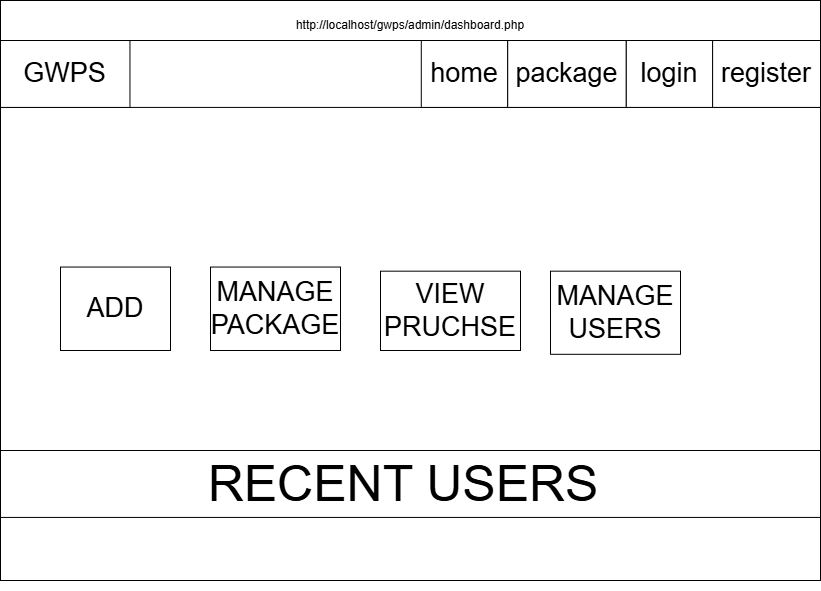

The diagram above was exported from draw.io. Its source (the exported page's mxGraphModel, read from the mxfile embedded in the PNG):
<mxGraphModel dx="1097" dy="597" grid="1" gridSize="10" guides="1" tooltips="1" connect="1" arrows="1" fold="1" page="1" pageScale="1" pageWidth="827" pageHeight="583" math="0" shadow="0">
  <root>
    <mxCell id="0" />
    <mxCell id="1" parent="0" />
    <mxCell id="kVy3P8yhF3Awcbwi_ZaX-238" connectable="0" parent="1" style="group" value="" vertex="1">
      <mxGeometry height="580" width="820" x="210" y="270" as="geometry" />
    </mxCell>
    <mxCell id="kVy3P8yhF3Awcbwi_ZaX-239" parent="kVy3P8yhF3Awcbwi_ZaX-238" style="rounded=0;whiteSpace=wrap;html=1;fillColor=none;" value="" vertex="1">
      <mxGeometry height="580" width="820" y="-10" as="geometry" />
    </mxCell>
    <mxCell id="kVy3P8yhF3Awcbwi_ZaX-240" parent="kVy3P8yhF3Awcbwi_ZaX-238" style="rounded=0;whiteSpace=wrap;html=1;fillColor=none;" value="" vertex="1">
      <mxGeometry height="66.9230769230769" width="820" y="30" as="geometry" />
    </mxCell>
    <mxCell id="kVy3P8yhF3Awcbwi_ZaX-241" parent="kVy3P8yhF3Awcbwi_ZaX-238" style="rounded=0;whiteSpace=wrap;html=1;" value="&lt;font style=&quot;font-size: 27px;&quot;&gt;GWPS&lt;/font&gt;" vertex="1">
      <mxGeometry height="66.9230769230769" width="129.47368421052633" y="30" as="geometry" />
    </mxCell>
    <mxCell id="kVy3P8yhF3Awcbwi_ZaX-242" parent="kVy3P8yhF3Awcbwi_ZaX-238" style="rounded=0;whiteSpace=wrap;html=1;" value="&lt;font style=&quot;font-size: 27px;&quot;&gt;package&lt;/font&gt;" vertex="1">
      <mxGeometry height="66.9230769230769" width="118.68421052631581" x="507.10526315789485" y="30" as="geometry" />
    </mxCell>
    <mxCell id="kVy3P8yhF3Awcbwi_ZaX-243" parent="kVy3P8yhF3Awcbwi_ZaX-238" style="rounded=0;whiteSpace=wrap;html=1;" value="&lt;font style=&quot;font-size: 27px;&quot;&gt;login&lt;/font&gt;" vertex="1">
      <mxGeometry height="66.9230769230769" width="86.31578947368422" x="625.7894736842105" y="30" as="geometry" />
    </mxCell>
    <mxCell id="kVy3P8yhF3Awcbwi_ZaX-244" parent="kVy3P8yhF3Awcbwi_ZaX-238" style="rounded=0;whiteSpace=wrap;html=1;" value="&lt;font style=&quot;font-size: 27px;&quot;&gt;register&lt;/font&gt;" vertex="1">
      <mxGeometry height="66.9230769230769" width="107.89473684210527" x="712.1052631578948" y="30" as="geometry" />
    </mxCell>
    <mxCell id="kVy3P8yhF3Awcbwi_ZaX-245" parent="kVy3P8yhF3Awcbwi_ZaX-238" style="rounded=0;whiteSpace=wrap;html=1;" value="&lt;font style=&quot;font-size: 27px;&quot;&gt;home&lt;/font&gt;" vertex="1">
      <mxGeometry height="66.9230769230769" width="86.31578947368422" x="420.7894736842106" y="30" as="geometry" />
    </mxCell>
    <mxCell id="kVy3P8yhF3Awcbwi_ZaX-251" parent="kVy3P8yhF3Awcbwi_ZaX-238" style="text;html=1;whiteSpace=wrap;strokeColor=none;fillColor=none;align=center;verticalAlign=middle;rounded=0;" value="http://localhost/gwps/admin/dashboard.php" vertex="1">
      <mxGeometry height="30" width="820" as="geometry" />
    </mxCell>
    <mxCell id="kVy3P8yhF3Awcbwi_ZaX-314" parent="kVy3P8yhF3Awcbwi_ZaX-238" style="rounded=0;whiteSpace=wrap;html=1;" value="&lt;font style=&quot;font-size: 27px;&quot;&gt;ADD&lt;/font&gt;" vertex="1">
      <mxGeometry height="83.46" width="110" x="60" y="256.54" as="geometry" />
    </mxCell>
    <mxCell id="kVy3P8yhF3Awcbwi_ZaX-315" parent="kVy3P8yhF3Awcbwi_ZaX-238" style="rounded=0;whiteSpace=wrap;html=1;" value="&lt;font style=&quot;font-size: 27px;&quot;&gt;MANAGE&lt;/font&gt;&lt;div&gt;&lt;font style=&quot;font-size: 27px;&quot;&gt;PACKAGE&lt;/font&gt;&lt;/div&gt;" vertex="1">
      <mxGeometry height="83.46" width="130" x="210" y="256.54" as="geometry" />
    </mxCell>
    <mxCell id="kVy3P8yhF3Awcbwi_ZaX-316" parent="kVy3P8yhF3Awcbwi_ZaX-238" style="rounded=0;whiteSpace=wrap;html=1;" value="&lt;font style=&quot;font-size: 27px;&quot;&gt;VIEW&lt;/font&gt;&lt;div&gt;&lt;font style=&quot;font-size: 27px;&quot;&gt;PRUCHSE&lt;/font&gt;&lt;/div&gt;" vertex="1">
      <mxGeometry height="79.32" width="140" x="380" y="260.68" as="geometry" />
    </mxCell>
    <mxCell id="kVy3P8yhF3Awcbwi_ZaX-317" parent="kVy3P8yhF3Awcbwi_ZaX-238" style="rounded=0;whiteSpace=wrap;html=1;" value="&lt;font style=&quot;font-size: 27px;&quot;&gt;MANAGE&lt;/font&gt;&lt;div&gt;&lt;font style=&quot;font-size: 27px;&quot;&gt;USERS&lt;/font&gt;&lt;/div&gt;" vertex="1">
      <mxGeometry height="83.12" width="130" x="550" y="260.68" as="geometry" />
    </mxCell>
    <mxCell id="kVy3P8yhF3Awcbwi_ZaX-318" parent="kVy3P8yhF3Awcbwi_ZaX-238" style="rounded=0;whiteSpace=wrap;html=1;fillColor=none;" value="&lt;font style=&quot;font-size: 50px;&quot;&gt;RECENT USERS&amp;nbsp;&lt;/font&gt;" vertex="1">
      <mxGeometry height="66.9230769230769" width="820" y="440" as="geometry" />
    </mxCell>
  </root>
</mxGraphModel>